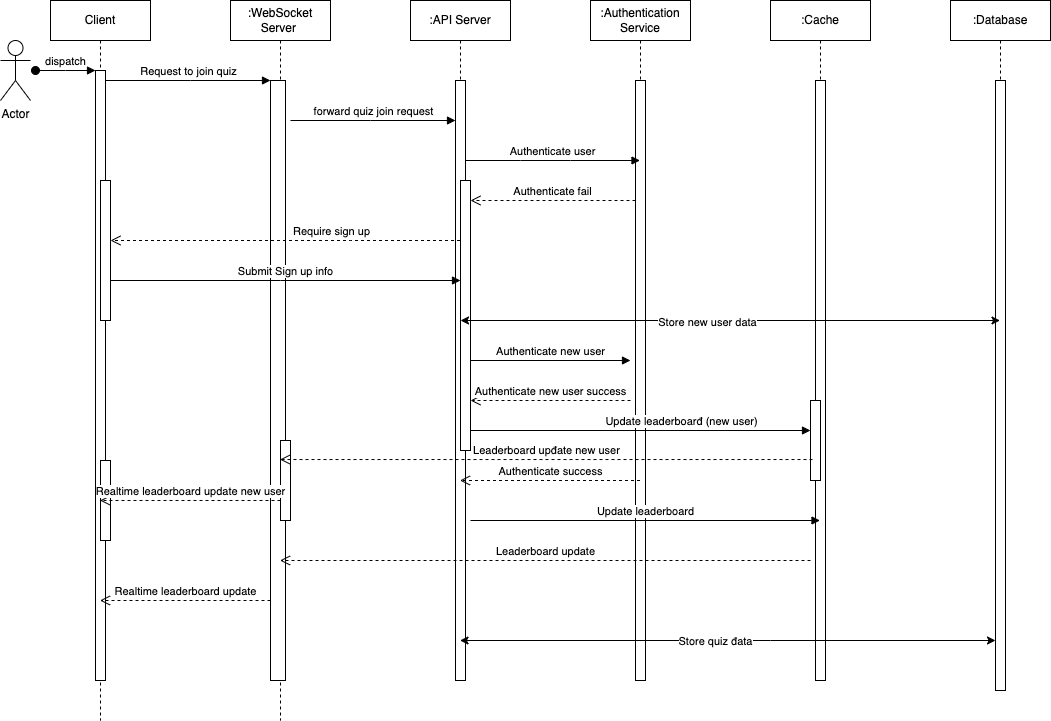

The diagram above was exported from draw.io. Its source (the exported page's mxGraphModel, read from the mxfile embedded in the PNG):
<mxGraphModel dx="2294" dy="644" grid="1" gridSize="10" guides="1" tooltips="1" connect="1" arrows="1" fold="1" page="1" pageScale="1" pageWidth="1100" pageHeight="1700" math="0" shadow="0">
  <root>
    <mxCell id="0" />
    <mxCell id="1" parent="0" />
    <mxCell id="aM9ryv3xv72pqoxQDRHE-1" value="Client" style="shape=umlLifeline;perimeter=lifelinePerimeter;whiteSpace=wrap;html=1;container=0;dropTarget=0;collapsible=0;recursiveResize=0;outlineConnect=0;portConstraint=eastwest;newEdgeStyle={&quot;edgeStyle&quot;:&quot;elbowEdgeStyle&quot;,&quot;elbow&quot;:&quot;vertical&quot;,&quot;curved&quot;:0,&quot;rounded&quot;:0};" parent="1" vertex="1">
      <mxGeometry x="40" y="40" width="100" height="720" as="geometry" />
    </mxCell>
    <mxCell id="aM9ryv3xv72pqoxQDRHE-2" value="" style="html=1;points=[];perimeter=orthogonalPerimeter;outlineConnect=0;targetShapes=umlLifeline;portConstraint=eastwest;newEdgeStyle={&quot;edgeStyle&quot;:&quot;elbowEdgeStyle&quot;,&quot;elbow&quot;:&quot;vertical&quot;,&quot;curved&quot;:0,&quot;rounded&quot;:0};" parent="aM9ryv3xv72pqoxQDRHE-1" vertex="1">
      <mxGeometry x="45" y="70" width="10" height="610" as="geometry" />
    </mxCell>
    <mxCell id="aM9ryv3xv72pqoxQDRHE-3" value="dispatch" style="html=1;verticalAlign=bottom;startArrow=oval;endArrow=block;startSize=8;edgeStyle=elbowEdgeStyle;elbow=vertical;curved=0;rounded=0;" parent="aM9ryv3xv72pqoxQDRHE-1" target="aM9ryv3xv72pqoxQDRHE-2" edge="1">
      <mxGeometry relative="1" as="geometry">
        <mxPoint x="-15" y="70" as="sourcePoint" />
      </mxGeometry>
    </mxCell>
    <mxCell id="aM9ryv3xv72pqoxQDRHE-4" value="" style="html=1;points=[];perimeter=orthogonalPerimeter;outlineConnect=0;targetShapes=umlLifeline;portConstraint=eastwest;newEdgeStyle={&quot;edgeStyle&quot;:&quot;elbowEdgeStyle&quot;,&quot;elbow&quot;:&quot;vertical&quot;,&quot;curved&quot;:0,&quot;rounded&quot;:0};" parent="aM9ryv3xv72pqoxQDRHE-1" vertex="1">
      <mxGeometry x="50" y="180" width="10" height="140" as="geometry" />
    </mxCell>
    <mxCell id="FAi4_fYHb96OjaVuZOj6-43" value="" style="html=1;points=[[0,0,0,0,5],[0,1,0,0,-5],[1,0,0,0,5],[1,1,0,0,-5]];perimeter=orthogonalPerimeter;outlineConnect=0;targetShapes=umlLifeline;portConstraint=eastwest;newEdgeStyle={&quot;curved&quot;:0,&quot;rounded&quot;:0};" vertex="1" parent="aM9ryv3xv72pqoxQDRHE-1">
      <mxGeometry x="50" y="460" width="10" height="80" as="geometry" />
    </mxCell>
    <mxCell id="aM9ryv3xv72pqoxQDRHE-5" value=":WebSocket Server&amp;nbsp;" style="shape=umlLifeline;perimeter=lifelinePerimeter;whiteSpace=wrap;html=1;container=0;dropTarget=0;collapsible=0;recursiveResize=0;outlineConnect=0;portConstraint=eastwest;newEdgeStyle={&quot;edgeStyle&quot;:&quot;elbowEdgeStyle&quot;,&quot;elbow&quot;:&quot;vertical&quot;,&quot;curved&quot;:0,&quot;rounded&quot;:0};" parent="1" vertex="1">
      <mxGeometry x="220" y="40" width="100" height="720" as="geometry" />
    </mxCell>
    <mxCell id="aM9ryv3xv72pqoxQDRHE-6" value="" style="html=1;points=[];perimeter=orthogonalPerimeter;outlineConnect=0;targetShapes=umlLifeline;portConstraint=eastwest;newEdgeStyle={&quot;edgeStyle&quot;:&quot;elbowEdgeStyle&quot;,&quot;elbow&quot;:&quot;vertical&quot;,&quot;curved&quot;:0,&quot;rounded&quot;:0};" parent="aM9ryv3xv72pqoxQDRHE-5" vertex="1">
      <mxGeometry x="40" y="80" width="15" height="600" as="geometry" />
    </mxCell>
    <mxCell id="FAi4_fYHb96OjaVuZOj6-41" value="" style="html=1;points=[[0,0,0,0,5],[0,1,0,0,-5],[1,0,0,0,5],[1,1,0,0,-5]];perimeter=orthogonalPerimeter;outlineConnect=0;targetShapes=umlLifeline;portConstraint=eastwest;newEdgeStyle={&quot;curved&quot;:0,&quot;rounded&quot;:0};" vertex="1" parent="aM9ryv3xv72pqoxQDRHE-5">
      <mxGeometry x="50" y="440" width="10" height="80" as="geometry" />
    </mxCell>
    <mxCell id="aM9ryv3xv72pqoxQDRHE-7" value="Request to join quiz" style="html=1;verticalAlign=bottom;endArrow=block;edgeStyle=elbowEdgeStyle;elbow=vertical;curved=0;rounded=0;" parent="1" source="aM9ryv3xv72pqoxQDRHE-2" target="aM9ryv3xv72pqoxQDRHE-6" edge="1">
      <mxGeometry relative="1" as="geometry">
        <mxPoint x="195" y="130" as="sourcePoint" />
        <Array as="points">
          <mxPoint x="180" y="120" />
        </Array>
      </mxGeometry>
    </mxCell>
    <mxCell id="FAi4_fYHb96OjaVuZOj6-4" value=":API Server" style="shape=umlLifeline;perimeter=lifelinePerimeter;whiteSpace=wrap;html=1;container=1;dropTarget=0;collapsible=0;recursiveResize=0;outlineConnect=0;portConstraint=eastwest;newEdgeStyle={&quot;curved&quot;:0,&quot;rounded&quot;:0};" vertex="1" parent="1">
      <mxGeometry x="400" y="40" width="100" height="680" as="geometry" />
    </mxCell>
    <mxCell id="FAi4_fYHb96OjaVuZOj6-2" value="" style="html=1;points=[[0,0,0,0,5],[0,1,0,0,-5],[1,0,0,0,5],[1,1,0,0,-5]];perimeter=orthogonalPerimeter;outlineConnect=0;targetShapes=umlLifeline;portConstraint=eastwest;newEdgeStyle={&quot;curved&quot;:0,&quot;rounded&quot;:0};" vertex="1" parent="FAi4_fYHb96OjaVuZOj6-4">
      <mxGeometry x="45" y="80" width="10" height="600" as="geometry" />
    </mxCell>
    <mxCell id="FAi4_fYHb96OjaVuZOj6-12" value="" style="html=1;points=[[0,0,0,0,5],[0,1,0,0,-5],[1,0,0,0,5],[1,1,0,0,-5]];perimeter=orthogonalPerimeter;outlineConnect=0;targetShapes=umlLifeline;portConstraint=eastwest;newEdgeStyle={&quot;curved&quot;:0,&quot;rounded&quot;:0};" vertex="1" parent="FAi4_fYHb96OjaVuZOj6-4">
      <mxGeometry x="50" y="180" width="10" height="270" as="geometry" />
    </mxCell>
    <mxCell id="FAi4_fYHb96OjaVuZOj6-5" value="forward quiz join request" style="html=1;verticalAlign=bottom;endArrow=block;curved=0;rounded=0;" edge="1" parent="1" target="FAi4_fYHb96OjaVuZOj6-2">
      <mxGeometry width="80" relative="1" as="geometry">
        <mxPoint x="280" y="160" as="sourcePoint" />
        <mxPoint x="460" y="330" as="targetPoint" />
        <Array as="points">
          <mxPoint x="360" y="160" />
        </Array>
      </mxGeometry>
    </mxCell>
    <mxCell id="FAi4_fYHb96OjaVuZOj6-6" value=":Authentication Service" style="shape=umlLifeline;perimeter=lifelinePerimeter;whiteSpace=wrap;html=1;container=1;dropTarget=0;collapsible=0;recursiveResize=0;outlineConnect=0;portConstraint=eastwest;newEdgeStyle={&quot;curved&quot;:0,&quot;rounded&quot;:0};" vertex="1" parent="1">
      <mxGeometry x="580" y="40" width="100" height="680" as="geometry" />
    </mxCell>
    <mxCell id="FAi4_fYHb96OjaVuZOj6-7" value="" style="html=1;points=[[0,0,0,0,5],[0,1,0,0,-5],[1,0,0,0,5],[1,1,0,0,-5]];perimeter=orthogonalPerimeter;outlineConnect=0;targetShapes=umlLifeline;portConstraint=eastwest;newEdgeStyle={&quot;curved&quot;:0,&quot;rounded&quot;:0};" vertex="1" parent="FAi4_fYHb96OjaVuZOj6-6">
      <mxGeometry x="45" y="80" width="10" height="600" as="geometry" />
    </mxCell>
    <mxCell id="FAi4_fYHb96OjaVuZOj6-8" value="Authenticate user" style="html=1;verticalAlign=bottom;endArrow=block;curved=0;rounded=0;" edge="1" parent="1" source="FAi4_fYHb96OjaVuZOj6-2" target="FAi4_fYHb96OjaVuZOj6-6">
      <mxGeometry width="80" relative="1" as="geometry">
        <mxPoint x="460" y="200" as="sourcePoint" />
        <mxPoint x="460" y="330" as="targetPoint" />
        <Array as="points">
          <mxPoint x="510" y="200" />
          <mxPoint x="560" y="200" />
        </Array>
      </mxGeometry>
    </mxCell>
    <mxCell id="FAi4_fYHb96OjaVuZOj6-11" value="Authenticate fail" style="html=1;verticalAlign=bottom;endArrow=open;dashed=1;endSize=8;curved=0;rounded=0;" edge="1" parent="1" source="FAi4_fYHb96OjaVuZOj6-7">
      <mxGeometry relative="1" as="geometry">
        <mxPoint x="460" y="330" as="sourcePoint" />
        <mxPoint x="460" y="240" as="targetPoint" />
        <Array as="points">
          <mxPoint x="520" y="240" />
        </Array>
      </mxGeometry>
    </mxCell>
    <mxCell id="FAi4_fYHb96OjaVuZOj6-13" value="Require sign up" style="html=1;verticalAlign=bottom;endArrow=open;dashed=1;endSize=8;curved=0;rounded=0;" edge="1" parent="1" source="FAi4_fYHb96OjaVuZOj6-4" target="aM9ryv3xv72pqoxQDRHE-4">
      <mxGeometry x="-0.2589" relative="1" as="geometry">
        <mxPoint x="460" y="330" as="sourcePoint" />
        <mxPoint x="380" y="330" as="targetPoint" />
        <Array as="points">
          <mxPoint x="340" y="280" />
        </Array>
        <mxPoint x="1" as="offset" />
      </mxGeometry>
    </mxCell>
    <mxCell id="FAi4_fYHb96OjaVuZOj6-17" value="Submit Sign up info" style="html=1;verticalAlign=bottom;endArrow=block;curved=0;rounded=0;" edge="1" parent="1" target="FAi4_fYHb96OjaVuZOj6-12">
      <mxGeometry width="80" relative="1" as="geometry">
        <mxPoint x="100" y="320" as="sourcePoint" />
        <mxPoint x="440" y="330" as="targetPoint" />
        <Array as="points">
          <mxPoint x="270" y="320" />
        </Array>
      </mxGeometry>
    </mxCell>
    <mxCell id="FAi4_fYHb96OjaVuZOj6-19" value=":Cache" style="shape=umlLifeline;perimeter=lifelinePerimeter;whiteSpace=wrap;html=1;container=1;dropTarget=0;collapsible=0;recursiveResize=0;outlineConnect=0;portConstraint=eastwest;newEdgeStyle={&quot;curved&quot;:0,&quot;rounded&quot;:0};" vertex="1" parent="1">
      <mxGeometry x="760" y="40" width="100" height="680" as="geometry" />
    </mxCell>
    <mxCell id="FAi4_fYHb96OjaVuZOj6-31" value="" style="html=1;points=[[0,0,0,0,5],[0,1,0,0,-5],[1,0,0,0,5],[1,1,0,0,-5]];perimeter=orthogonalPerimeter;outlineConnect=0;targetShapes=umlLifeline;portConstraint=eastwest;newEdgeStyle={&quot;curved&quot;:0,&quot;rounded&quot;:0};" vertex="1" parent="FAi4_fYHb96OjaVuZOj6-19">
      <mxGeometry x="45" y="80" width="10" height="600" as="geometry" />
    </mxCell>
    <mxCell id="FAi4_fYHb96OjaVuZOj6-20" value=":Database" style="shape=umlLifeline;perimeter=lifelinePerimeter;whiteSpace=wrap;html=1;container=1;dropTarget=0;collapsible=0;recursiveResize=0;outlineConnect=0;portConstraint=eastwest;newEdgeStyle={&quot;curved&quot;:0,&quot;rounded&quot;:0};" vertex="1" parent="1">
      <mxGeometry x="940" y="40" width="100" height="690" as="geometry" />
    </mxCell>
    <mxCell id="FAi4_fYHb96OjaVuZOj6-22" value="" style="html=1;points=[[0,0,0,0,5],[0,1,0,0,-5],[1,0,0,0,5],[1,1,0,0,-5]];perimeter=orthogonalPerimeter;outlineConnect=0;targetShapes=umlLifeline;portConstraint=eastwest;newEdgeStyle={&quot;curved&quot;:0,&quot;rounded&quot;:0};" vertex="1" parent="FAi4_fYHb96OjaVuZOj6-20">
      <mxGeometry x="45" y="80" width="10" height="610" as="geometry" />
    </mxCell>
    <mxCell id="FAi4_fYHb96OjaVuZOj6-25" value="Authenticate new user" style="html=1;verticalAlign=bottom;endArrow=block;curved=0;rounded=0;" edge="1" parent="1" source="FAi4_fYHb96OjaVuZOj6-12">
      <mxGeometry width="80" relative="1" as="geometry">
        <mxPoint x="530" y="400" as="sourcePoint" />
        <mxPoint x="620" y="400" as="targetPoint" />
      </mxGeometry>
    </mxCell>
    <mxCell id="FAi4_fYHb96OjaVuZOj6-27" value="Authenticate new user success" style="html=1;verticalAlign=bottom;endArrow=open;dashed=1;endSize=8;curved=0;rounded=0;" edge="1" parent="1" target="FAi4_fYHb96OjaVuZOj6-12">
      <mxGeometry relative="1" as="geometry">
        <mxPoint x="620" y="440" as="sourcePoint" />
        <mxPoint x="540" y="440" as="targetPoint" />
      </mxGeometry>
    </mxCell>
    <mxCell id="FAi4_fYHb96OjaVuZOj6-28" value="Authenticate success" style="html=1;verticalAlign=bottom;endArrow=open;dashed=1;endSize=8;curved=0;rounded=0;" edge="1" parent="1" source="FAi4_fYHb96OjaVuZOj6-6" target="FAi4_fYHb96OjaVuZOj6-4">
      <mxGeometry relative="1" as="geometry">
        <mxPoint x="620" y="500" as="sourcePoint" />
        <mxPoint x="540" y="500" as="targetPoint" />
        <Array as="points">
          <mxPoint x="540" y="520" />
        </Array>
      </mxGeometry>
    </mxCell>
    <mxCell id="FAi4_fYHb96OjaVuZOj6-33" value="Update leaderboarđ (new user)" style="html=1;verticalAlign=bottom;endArrow=block;curved=0;rounded=0;" edge="1" parent="1" source="FAi4_fYHb96OjaVuZOj6-36" target="FAi4_fYHb96OjaVuZOj6-19">
      <mxGeometry y="140" width="80" relative="1" as="geometry">
        <mxPoint x="460" y="470" as="sourcePoint" />
        <mxPoint x="540" y="470" as="targetPoint" />
        <mxPoint x="-139" y="-10" as="offset" />
      </mxGeometry>
    </mxCell>
    <mxCell id="FAi4_fYHb96OjaVuZOj6-35" value="Update leaderboard" style="html=1;verticalAlign=bottom;endArrow=block;curved=0;rounded=0;" edge="1" parent="1" target="FAi4_fYHb96OjaVuZOj6-19">
      <mxGeometry width="80" relative="1" as="geometry">
        <mxPoint x="460" y="560" as="sourcePoint" />
        <mxPoint x="540" y="560" as="targetPoint" />
      </mxGeometry>
    </mxCell>
    <mxCell id="FAi4_fYHb96OjaVuZOj6-37" value="" style="html=1;verticalAlign=bottom;endArrow=block;curved=0;rounded=0;" edge="1" parent="1" target="FAi4_fYHb96OjaVuZOj6-36">
      <mxGeometry width="80" relative="1" as="geometry">
        <mxPoint x="460" y="470" as="sourcePoint" />
        <mxPoint x="810" y="470" as="targetPoint" />
      </mxGeometry>
    </mxCell>
    <mxCell id="FAi4_fYHb96OjaVuZOj6-36" value="" style="html=1;points=[[0,0,0,0,5],[0,1,0,0,-5],[1,0,0,0,5],[1,1,0,0,-5]];perimeter=orthogonalPerimeter;outlineConnect=0;targetShapes=umlLifeline;portConstraint=eastwest;newEdgeStyle={&quot;curved&quot;:0,&quot;rounded&quot;:0};" vertex="1" parent="1">
      <mxGeometry x="800" y="440" width="10" height="80" as="geometry" />
    </mxCell>
    <mxCell id="FAi4_fYHb96OjaVuZOj6-38" value="Leaderboard upđate new user" style="html=1;verticalAlign=bottom;endArrow=open;dashed=1;endSize=8;curved=0;rounded=0;exitX=0.2;exitY=0.738;exitDx=0;exitDy=0;exitPerimeter=0;" edge="1" parent="1" source="FAi4_fYHb96OjaVuZOj6-36" target="aM9ryv3xv72pqoxQDRHE-5">
      <mxGeometry relative="1" as="geometry">
        <mxPoint x="790" y="500" as="sourcePoint" />
        <mxPoint x="710" y="500" as="targetPoint" />
      </mxGeometry>
    </mxCell>
    <mxCell id="FAi4_fYHb96OjaVuZOj6-39" value="Leaderboard update" style="html=1;verticalAlign=bottom;endArrow=open;dashed=1;endSize=8;curved=0;rounded=0;" edge="1" parent="1" target="aM9ryv3xv72pqoxQDRHE-5">
      <mxGeometry relative="1" as="geometry">
        <mxPoint x="800" y="600" as="sourcePoint" />
        <mxPoint x="720" y="600" as="targetPoint" />
      </mxGeometry>
    </mxCell>
    <mxCell id="FAi4_fYHb96OjaVuZOj6-42" value="Realtime leaderboard update new user" style="html=1;verticalAlign=bottom;endArrow=open;dashed=1;endSize=8;curved=0;rounded=0;" edge="1" parent="1" target="aM9ryv3xv72pqoxQDRHE-1">
      <mxGeometry x="-0.0028" relative="1" as="geometry">
        <mxPoint x="270" y="540" as="sourcePoint" />
        <mxPoint x="190" y="540" as="targetPoint" />
        <mxPoint as="offset" />
      </mxGeometry>
    </mxCell>
    <mxCell id="FAi4_fYHb96OjaVuZOj6-44" value="Realtime leaderboard update" style="html=1;verticalAlign=bottom;endArrow=open;dashed=1;endSize=8;curved=0;rounded=0;" edge="1" parent="1" target="aM9ryv3xv72pqoxQDRHE-1">
      <mxGeometry relative="1" as="geometry">
        <mxPoint x="260" y="640" as="sourcePoint" />
        <mxPoint x="180" y="640" as="targetPoint" />
      </mxGeometry>
    </mxCell>
    <mxCell id="FAi4_fYHb96OjaVuZOj6-48" value="Actor" style="shape=umlActor;verticalLabelPosition=bottom;verticalAlign=top;html=1;" vertex="1" parent="1">
      <mxGeometry x="-10" y="80" width="30" height="60" as="geometry" />
    </mxCell>
    <mxCell id="FAi4_fYHb96OjaVuZOj6-50" value="" style="endArrow=classic;startArrow=classic;html=1;rounded=0;" edge="1" parent="1" target="FAi4_fYHb96OjaVuZOj6-20">
      <mxGeometry width="50" height="50" relative="1" as="geometry">
        <mxPoint x="450" y="360" as="sourcePoint" />
        <mxPoint x="560" y="500" as="targetPoint" />
        <Array as="points">
          <mxPoint x="720" y="360" />
        </Array>
      </mxGeometry>
    </mxCell>
    <mxCell id="FAi4_fYHb96OjaVuZOj6-51" value="Store new user data" style="edgeLabel;html=1;align=center;verticalAlign=middle;resizable=0;points=[];" vertex="1" connectable="0" parent="FAi4_fYHb96OjaVuZOj6-50">
      <mxGeometry x="-0.088" y="-1" relative="1" as="geometry">
        <mxPoint as="offset" />
      </mxGeometry>
    </mxCell>
    <mxCell id="FAi4_fYHb96OjaVuZOj6-52" value="" style="endArrow=classic;startArrow=classic;html=1;rounded=0;" edge="1" parent="1" source="FAi4_fYHb96OjaVuZOj6-4" target="FAi4_fYHb96OjaVuZOj6-22">
      <mxGeometry width="50" height="50" relative="1" as="geometry">
        <mxPoint x="510" y="550" as="sourcePoint" />
        <mxPoint x="560" y="500" as="targetPoint" />
        <Array as="points">
          <mxPoint x="760" y="680" />
        </Array>
      </mxGeometry>
    </mxCell>
    <mxCell id="FAi4_fYHb96OjaVuZOj6-53" value="Store quiz đata" style="edgeLabel;html=1;align=center;verticalAlign=middle;resizable=0;points=[];" vertex="1" connectable="0" parent="FAi4_fYHb96OjaVuZOj6-52">
      <mxGeometry x="-0.0495" relative="1" as="geometry">
        <mxPoint x="1" as="offset" />
      </mxGeometry>
    </mxCell>
  </root>
</mxGraphModel>